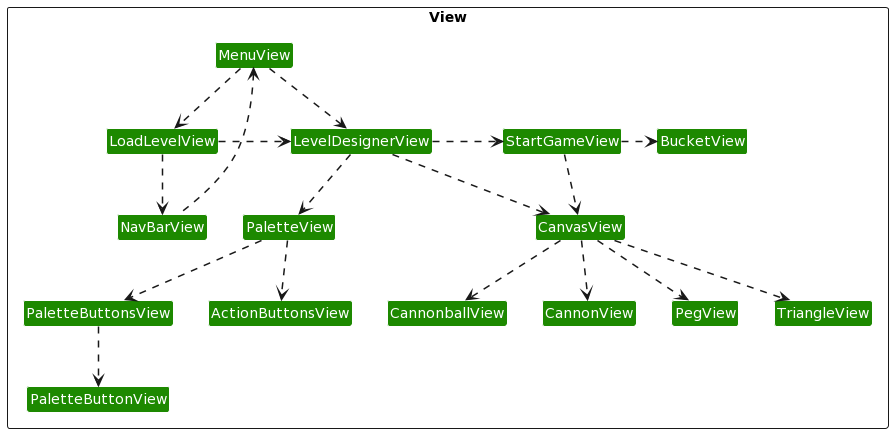

The diagram above was rendered by PlantUML. Its source (embedded in the PNG):
@startuml
!define UI_COLOR #1D8900
!define UI_COLOR_T1 #83E769
!define UI_COLOR_T2 #3FC71B
!define UI_COLOR_T3 #166800
!define UI_COLOR_T4 #0E4100

!define LOGIC_COLOR #3333C4
!define LOGIC_COLOR_T1 #C8C8FA
!define LOGIC_COLOR_T2 #6A6ADC
!define LOGIC_COLOR_T3 #1616B0
!define LOGIC_COLOR_T4 #101086

!define MODEL_COLOR #9D0012
!define MODEL_COLOR_T1 #F97181
!define MODEL_COLOR_T2 #E41F36
!define MODEL_COLOR_T3 #7B000E
!define MODEL_COLOR_T4 #51000A

!define STORAGE_COLOR #A38300
!define STORAGE_COLOR_T1 #FFE374
!define STORAGE_COLOR_T2 #EDC520
!define STORAGE_COLOR_T3 #806600
!define STORAGE_COLOR_T2 #544400

!define USER_COLOR #000000

skinparam BackgroundColor #FFFFFFF

skinparam Shadowing false

skinparam Class {
    FontColor #FFFFFF
    BorderThickness 1
    BorderColor #FFFFFF
    StereotypeFontColor #FFFFFF
    FontName Arial
}

skinparam Actor {
    BorderColor USER_COLOR
    Color USER_COLOR
    FontName Arial
}

skinparam Sequence {
    MessageAlign center
    BoxFontSize 15
    BoxPadding 0
    BoxFontColor #FFFFFF
    FontName Arial
}

skinparam Participant {
    FontColor #FFFFFFF
    Padding 20
}

skinparam MinClassWidth 50
skinparam ParticipantPadding 10
skinparam Shadowing false
skinparam DefaultTextAlignment center
skinparam packageStyle Rectangle

hide footbox
hide members
hide circle



skinparam arrowThickness 1.5

package View <<Rectangle>>{
Class MenuView UI_COLOR

Class StartGameView UI_COLOR
Class NavBarView UI_COLOR

Class LoadLevelView UI_COLOR

Class LevelDesignerView UI_COLOR
Class CanvasView UI_COLOR
Class PaletteView UI_COLOR
Class PaletteButtonsView UI_COLOR
Class PaletteButtonView UI_COLOR
Class ActionButtonsView UI_COLOR
Class PegView UI_COLOR

Class TriangleView UI_COLOR
Class BucketView UI_COLOR
Class CannonballView UI_COLOR
Class CannonView UI_COLOR
}

LoadLevelView .right.> LevelDesignerView
LevelDesignerView .right> StartGameView
StartGameView .down> CanvasView
StartGameView .down> BucketView
LevelDesignerView .down.> CanvasView
LevelDesignerView .down.> PaletteView
CanvasView .down.> TriangleView
CanvasView .down.> CannonView
CanvasView .down.> PegView
CanvasView .down.> CannonballView
PaletteView .down.> PaletteButtonsView
PaletteView .down.> ActionButtonsView

LoadLevelView .down.> NavBarView
NavBarView .up.> MenuView
MenuView .down.> LoadLevelView
MenuView .down.> LevelDesignerView
PaletteButtonsView .down.> PaletteButtonView
@enduml